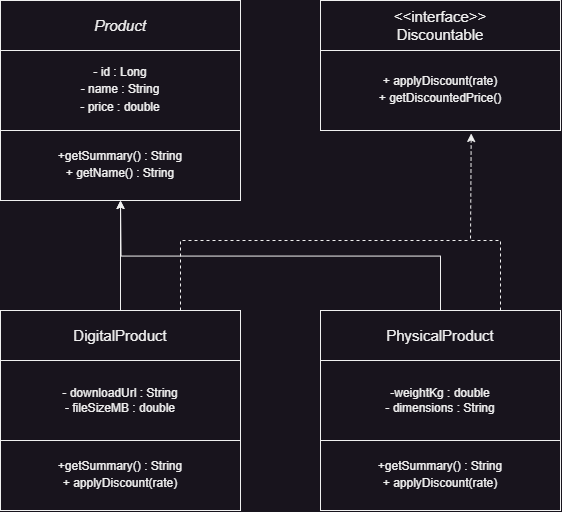

The diagram above was exported from draw.io. Its source (the exported page's mxGraphModel, read from the mxfile embedded in the PNG):
<mxGraphModel dx="1500" dy="887" grid="1" gridSize="10" guides="1" tooltips="1" connect="1" arrows="1" fold="1" page="1" pageScale="1" pageWidth="850" pageHeight="1100" math="0" shadow="0">
  <root>
    <mxCell id="0" />
    <mxCell id="1" parent="0" />
    <mxCell id="wxldG09dLJlPW_eYzXQE-1" value="- id : Long&lt;div style=&quot;line-height: 150%;&quot;&gt;- name : String&lt;/div&gt;&lt;div style=&quot;line-height: 150%;&quot;&gt;- price : double&lt;/div&gt;" style="rounded=0;whiteSpace=wrap;html=1;" parent="1" vertex="1">
      <mxGeometry x="280" y="170" width="240" height="80" as="geometry" />
    </mxCell>
    <mxCell id="wxldG09dLJlPW_eYzXQE-2" value="&lt;font style=&quot;font-size: 15px;&quot;&gt;&lt;i&gt;Product&lt;/i&gt;&lt;/font&gt;" style="rounded=0;whiteSpace=wrap;html=1;" parent="1" vertex="1">
      <mxGeometry x="280" y="120" width="240" height="50" as="geometry" />
    </mxCell>
    <mxCell id="wxldG09dLJlPW_eYzXQE-3" value="&lt;div&gt;+getSummary() : String&lt;/div&gt;&lt;div style=&quot;line-height: 150%;&quot;&gt;+ getName() : String&lt;/div&gt;" style="rounded=0;whiteSpace=wrap;html=1;" parent="1" vertex="1">
      <mxGeometry x="280" y="250" width="240" height="70" as="geometry" />
    </mxCell>
    <mxCell id="RX8JY95s0V3POOw2snf4-1" value="&lt;font style=&quot;font-size: 15px;&quot;&gt;&amp;lt;&amp;lt;interface&amp;gt;&amp;gt;&lt;/font&gt;&lt;div&gt;&lt;font style=&quot;font-size: 15px;&quot;&gt;Discountable&lt;/font&gt;&lt;/div&gt;" style="rounded=0;whiteSpace=wrap;html=1;" parent="1" vertex="1">
      <mxGeometry x="600" y="120" width="240" height="50" as="geometry" />
    </mxCell>
    <mxCell id="RX8JY95s0V3POOw2snf4-2" value="+ applyDiscount(rate)&lt;div style=&quot;line-height: 150%;&quot;&gt;+ getDiscountedPrice()&lt;/div&gt;" style="rounded=0;whiteSpace=wrap;html=1;" parent="1" vertex="1">
      <mxGeometry x="600" y="170" width="240" height="80" as="geometry" />
    </mxCell>
    <mxCell id="RX8JY95s0V3POOw2snf4-10" style="edgeStyle=orthogonalEdgeStyle;rounded=0;orthogonalLoop=1;jettySize=auto;html=1;exitX=0.5;exitY=0;exitDx=0;exitDy=0;entryX=0.5;entryY=1;entryDx=0;entryDy=0;" parent="1" source="RX8JY95s0V3POOw2snf4-3" target="wxldG09dLJlPW_eYzXQE-3" edge="1">
      <mxGeometry relative="1" as="geometry" />
    </mxCell>
    <mxCell id="RX8JY95s0V3POOw2snf4-3" value="&lt;font style=&quot;font-size: 15px;&quot;&gt;DigitalProduct&lt;/font&gt;" style="rounded=0;whiteSpace=wrap;html=1;" parent="1" vertex="1">
      <mxGeometry x="280" y="430" width="240" height="50" as="geometry" />
    </mxCell>
    <mxCell id="RX8JY95s0V3POOw2snf4-11" style="edgeStyle=orthogonalEdgeStyle;rounded=0;orthogonalLoop=1;jettySize=auto;html=1;exitX=0.5;exitY=0;exitDx=0;exitDy=0;" parent="1" source="RX8JY95s0V3POOw2snf4-4" edge="1">
      <mxGeometry relative="1" as="geometry">
        <mxPoint x="400" y="320" as="targetPoint" />
      </mxGeometry>
    </mxCell>
    <mxCell id="RX8JY95s0V3POOw2snf4-4" value="&lt;font style=&quot;font-size: 15px;&quot;&gt;PhysicalProduct&lt;/font&gt;" style="rounded=0;whiteSpace=wrap;html=1;" parent="1" vertex="1">
      <mxGeometry x="600" y="430" width="240" height="50" as="geometry" />
    </mxCell>
    <mxCell id="RX8JY95s0V3POOw2snf4-6" value="- downloadUrl : String&lt;div&gt;- fileSizeMB : double&lt;/div&gt;" style="rounded=0;whiteSpace=wrap;html=1;" parent="1" vertex="1">
      <mxGeometry x="280" y="480" width="240" height="80" as="geometry" />
    </mxCell>
    <mxCell id="RX8JY95s0V3POOw2snf4-7" value="-weightKg : double&lt;div&gt;- dimensions : String&lt;/div&gt;" style="rounded=0;whiteSpace=wrap;html=1;" parent="1" vertex="1">
      <mxGeometry x="600" y="480" width="240" height="80" as="geometry" />
    </mxCell>
    <mxCell id="RX8JY95s0V3POOw2snf4-8" value="&lt;div&gt;+getSummary() : String&lt;/div&gt;&lt;div style=&quot;line-height: 150%;&quot;&gt;+ applyDiscount(rate)&lt;/div&gt;" style="rounded=0;whiteSpace=wrap;html=1;" parent="1" vertex="1">
      <mxGeometry x="280" y="560" width="240" height="70" as="geometry" />
    </mxCell>
    <mxCell id="RX8JY95s0V3POOw2snf4-9" value="&lt;div&gt;+getSummary() : String&lt;/div&gt;&lt;div style=&quot;line-height: 150%;&quot;&gt;+ applyDiscount(rate)&lt;/div&gt;" style="rounded=0;whiteSpace=wrap;html=1;" parent="1" vertex="1">
      <mxGeometry x="600" y="560" width="240" height="70" as="geometry" />
    </mxCell>
    <mxCell id="RX8JY95s0V3POOw2snf4-14" value="" style="endArrow=classic;dashed=1;html=1;rounded=0;entryX=0.628;entryY=1.037;entryDx=0;entryDy=0;entryPerimeter=0;exitX=0.75;exitY=0;exitDx=0;exitDy=0;endFill=1;" parent="1" source="RX8JY95s0V3POOw2snf4-4" target="RX8JY95s0V3POOw2snf4-2" edge="1">
      <mxGeometry width="50" height="50" relative="1" as="geometry">
        <mxPoint x="590" y="380" as="sourcePoint" />
        <mxPoint x="640" y="330" as="targetPoint" />
        <Array as="points">
          <mxPoint x="780" y="360" />
          <mxPoint x="750" y="360" />
        </Array>
      </mxGeometry>
    </mxCell>
    <mxCell id="RX8JY95s0V3POOw2snf4-15" value="" style="endArrow=none;dashed=1;html=1;rounded=0;exitX=0.75;exitY=0;exitDx=0;exitDy=0;" parent="1" source="RX8JY95s0V3POOw2snf4-3" edge="1">
      <mxGeometry width="50" height="50" relative="1" as="geometry">
        <mxPoint x="700" y="490" as="sourcePoint" />
        <mxPoint x="750" y="360" as="targetPoint" />
        <Array as="points">
          <mxPoint x="460" y="360" />
        </Array>
      </mxGeometry>
    </mxCell>
  </root>
</mxGraphModel>